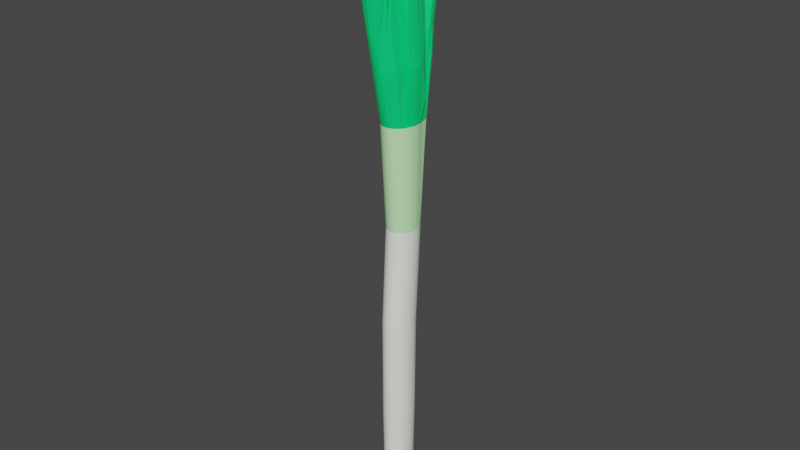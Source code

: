 # Source: negigatana.blend1.blend  (saved by Blender 3.5.10; exported with 4.5.12 LTS)
import bpy
from mathutils import Matrix  # noqa: F401  (used for matrix-valued properties, if any)

bpy.ops.wm.read_factory_settings(use_empty=True)
scene = bpy.context.scene
scene.name = 'Scene'

# ---- collections
col_collection = bpy.data.collections.new('Collection'); scene.collection.children.link(col_collection)

# ---- materials (node trees are filled in below, after node groups)
mat_x = bpy.data.materials.new('マテリアル')
mat_x.use_transparent_shadow = False
mat_tuti = bpy.data.materials.new('tuti')
mat_tuti.use_transparent_shadow = False
mat_hara = bpy.data.materials.new('hara')
mat_hara.use_transparent_shadow = False
mat_kubi = bpy.data.materials.new('kubi')
mat_kubi.use_transparent_shadow = False
mat_001 = bpy.data.materials.new('マテリアル.001')
mat_001.use_transparent_shadow = False

# ---- material node trees
mat_x.use_nodes = True; mat_x.node_tree.nodes.clear()
_N = mat_x.node_tree.nodes; _L = mat_x.node_tree.links
n0 = _N.new('ShaderNodeBsdfPrincipled'); n0.name = 'プリンシプルBSDF'; n0.location = (10, 300)
n0.distribution = 'GGX'
n0.subsurface_method = 'RANDOM_WALK_SKIN'
n0.inputs[3].default_value = 1.45
n0.inputs[27].default_value = (0.0, 0.0, 0.0, 1.0)
n0.inputs[28].default_value = 1.0
n1 = _N.new('ShaderNodeOutputMaterial'); n1.name = 'マテリアル出力'; n1.location = (300, 300)
_L.new(n0.outputs[0], n1.inputs[0])
n1.is_active_output = True
mat_tuti.use_nodes = True; mat_tuti.node_tree.nodes.clear()
_N = mat_tuti.node_tree.nodes; _L = mat_tuti.node_tree.links
n0 = _N.new('ShaderNodeBsdfPrincipled'); n0.name = 'プリンシプルBSDF'; n0.location = (10, 300)
n0.distribution = 'GGX'
n0.subsurface_method = 'RANDOM_WALK_SKIN'
n0.inputs[0].default_value = (0.02465, 0.008291, 0.002911, 1.0)
n0.inputs[3].default_value = 1.45
n0.inputs[27].default_value = (0.0, 0.0, 0.0, 1.0)
n0.inputs[28].default_value = 1.0
n1 = _N.new('ShaderNodeOutputMaterial'); n1.name = 'マテリアル出力'; n1.location = (300, 300)
_L.new(n0.outputs[0], n1.inputs[0])
n1.is_active_output = True
mat_hara.use_nodes = True; mat_hara.node_tree.nodes.clear()
_N = mat_hara.node_tree.nodes; _L = mat_hara.node_tree.links
n0 = _N.new('ShaderNodeBsdfPrincipled'); n0.name = 'プリンシプルBSDF'; n0.location = (10, 300)
n0.distribution = 'GGX'
n0.subsurface_method = 'RANDOM_WALK_SKIN'
n0.inputs[0].default_value = (0.9435, 1.0, 0.9077, 1.0)
n0.inputs[3].default_value = 1.45
n0.inputs[27].default_value = (0.0, 0.0, 0.0, 1.0)
n0.inputs[28].default_value = 1.0
n1 = _N.new('ShaderNodeOutputMaterial'); n1.name = 'マテリアル出力'; n1.location = (300, 300)
_L.new(n0.outputs[0], n1.inputs[0])
n1.is_active_output = True
mat_kubi.use_nodes = True; mat_kubi.node_tree.nodes.clear()
_N = mat_kubi.node_tree.nodes; _L = mat_kubi.node_tree.links
n0 = _N.new('ShaderNodeBsdfPrincipled'); n0.name = 'プリンシプルBSDF'; n0.location = (10, 300)
n0.distribution = 'GGX'
n0.subsurface_method = 'RANDOM_WALK_SKIN'
n0.inputs[0].default_value = (0.5607, 1.0, 0.5029, 1.0)
n0.inputs[3].default_value = 1.45
n0.inputs[27].default_value = (0.0, 0.0, 0.0, 1.0)
n0.inputs[28].default_value = 1.0
n1 = _N.new('ShaderNodeOutputMaterial'); n1.name = 'マテリアル出力'; n1.location = (300, 300)
_L.new(n0.outputs[0], n1.inputs[0])
n1.is_active_output = True
mat_001.use_nodes = True; mat_001.node_tree.nodes.clear()
_N = mat_001.node_tree.nodes; _L = mat_001.node_tree.links
n0 = _N.new('ShaderNodeBsdfPrincipled'); n0.name = 'プリンシプルBSDF'; n0.location = (10, 300)
n0.distribution = 'GGX'
n0.subsurface_method = 'RANDOM_WALK_SKIN'
n0.inputs[0].default_value = (0.0, 0.8, 0.2007, 1.0)
n0.inputs[3].default_value = 1.45
n0.inputs[27].default_value = (0.0, 0.0, 0.0, 1.0)
n0.inputs[28].default_value = 1.0
n1 = _N.new('ShaderNodeOutputMaterial'); n1.name = 'マテリアル出力'; n1.location = (300, 300)
_L.new(n0.outputs[0], n1.inputs[0])
n1.is_active_output = True

# ---- world
world_world = bpy.data.worlds.new('World'); scene.world = world_world
world_world.use_nodes = True; world_world.node_tree.nodes.clear()
_N = world_world.node_tree.nodes; _L = world_world.node_tree.links
n0 = _N.new('ShaderNodeOutputWorld'); n0.name = 'World Output'; n0.location = (300, 300)
n1 = _N.new('ShaderNodeBackground'); n1.name = 'Background'; n1.location = (10, 300)
n1.inputs[0].default_value = (0.05088, 0.05088, 0.05088, 1.0)
_L.new(n1.outputs[0], n0.inputs[0])
n0.is_active_output = True
world_world.color = (0.05088, 0.05088, 0.05088)
world_world.use_sun_shadow = False
world_world.sun_shadow_jitter_overblur = 0.0

# ---- meshes
me_x = bpy.data.meshes.new('円')
me_x.from_pydata([(-0.03769, 0.4392, -0.8086), (-0.1304, 0.428, -0.8082), (-0.2195, 0.3947, -0.8077), (-0.3016, 0.3407, -0.8073), (-0.3735, 0.268, -0.807), (-0.4326, 0.1794, -0.8067), (-0.4764, 0.0784, -0.8064), (-0.5034, -0.03122, -0.8063), (-0.5125, -0.1452, -0.8063), (-0.5033, -0.2592, -0.8063), (-0.4762, -0.3688, -0.8065), (-0.4323, -0.4698, -0.8067), (-0.3732, -0.5583, -0.807), (-0.3011, -0.631, -0.8073), (-0.219, -0.6849, -0.8077), (-0.1298, -0.7182, -0.8082), (-0.03715, -0.7294, -0.8086), (0.05553, -0.7181, -0.8091), (0.1446, -0.6848, -0.8095), (0.2267, -0.6308, -0.8099), (0.2987, -0.5581, -0.8103), (0.3577, -0.4696, -0.8106), (0.4016, -0.3685, -0.8108), (0.4286, -0.2589, -0.8109), (0.4377, -0.1449, -0.811), (0.4285, -0.03095, -0.8109), (0.4014, 0.07865, -0.8108), (0.3574, 0.1797, -0.8106), (0.2983, 0.2682, -0.8103), (0.2263, 0.3408, -0.8099), (0.1441, 0.3948, -0.8095), (0.05499, 0.428, -0.8091), (0.01202, 0.883, 14.34), (-0.1113, 0.8622, 14.34), (-0.2287, 0.8114, 14.34), (-0.3356, 0.7328, 14.35), (-0.4281, 0.6291, 14.35), (-0.5025, 0.5046, 14.36), (-0.5867, 0.2865, 14.33), (-0.6229, 0.1363, 14.33), (-0.6351, -0.01988, 14.33), (-0.6229, -0.1761, 14.33), (-0.5867, -0.3262, 14.33), (-0.528, -0.4646, 14.33), (-0.449, -0.5859, 14.33), (-0.3527, -0.6855, 14.33), (-0.2428, -0.7595, 14.33), (-0.1236, -0.805, 14.33), (0.0004083, -0.8204, 14.33), (0.1244, -0.805, 14.33), (0.2436, -0.7595, 14.33), (0.3535, -0.6855, 14.33), (0.4498, -0.5859, 14.33), (0.5288, -0.4646, 14.33), (0.5875, -0.3262, 14.33), (0.6237, -0.1761, 14.33), (0.6359, -0.01988, 14.33), (0.6237, 0.1363, 14.33), (0.5875, 0.2865, 14.33), (0.5534, 0.5513, 14.36), (0.4699, 0.6688, 14.35), (0.3699, 0.7639, 14.35), (0.2573, 0.8329, 14.34), (0.1365, 0.8731, 14.34), (-0.000527, 1.203, 16.14), (-0.1738, 1.164, 16.16), (-0.3174, 1.072, 16.21), (-0.4132, 0.9494, 16.28), (-0.4578, 0.8211, 16.36), (-0.4607, 0.524, 15.3), (-0.6687, 0.3648, 15.17), (-0.7099, 0.1741, 16.3), (-0.7238, -0.01941, 16.3), (-0.7099, -0.2129, 16.3), (-0.6687, -0.399, 16.3), (-0.6018, -0.6327, 16.3), (-0.5118, -0.8431, 16.3), (-0.4021, -1.016, 16.3), (-0.277, -1.144, 16.3), (-0.1412, -1.223, 16.3), (5.96e-08, -1.25, 16.3), (0.1412, -1.223, 16.3), (0.277, -1.135, 16.3), (0.4021, -1.044, 16.3), (0.5118, -0.9204, 16.3), (0.6018, -0.6327, 16.3), (0.6687, -0.399, 16.3), (0.7099, -0.2129, 16.3), (0.7238, -0.01941, 16.3), (0.7099, 0.1741, 16.3), (0.6687, 0.3648, 15.17), (0.4974, 0.5422, 15.31), (0.4854, 0.8599, 16.36), (0.4308, 0.9842, 16.28), (0.3257, 1.099, 16.21), (0.1753, 1.179, 16.16), (-0.009613, 1.408, 17.52), (-0.1509, 1.367, 17.52), (-0.2724, 1.264, 17.49), (-0.3585, 1.119, 17.45), (-0.4015, 0.9593, 17.39), (-0.4058, 0.8111, 17.34), (-0.5946, 0.4057, 17.45), (-0.6313, 0.1973, 17.45), (-0.6436, -0.01941, 17.45), (-0.6313, -0.2361, 17.45), (-0.5946, -0.4445, 17.45), (-0.5352, -0.8255, 17.45), (-0.4551, -1.061, 17.45), (-0.3576, -1.255, 17.45), (-0.2463, -1.398, 17.45), (-0.1256, -1.487, 17.45), (-1.043e-05, -1.517, 17.45), (0.1256, -1.487, 17.45), (0.2463, -1.317, 17.45), (0.3576, -1.214, 17.45), (0.4551, -1.076, 17.45), (0.5351, -0.8255, 17.45), (0.5946, -0.4445, 17.45), (0.6312, -0.2361, 17.45), (0.6436, -0.01941, 17.45), (0.6312, 0.1973, 17.45), (0.5946, 0.4057, 17.45), (0.4246, 0.8542, 17.34), (0.4104, 1.001, 17.4), (0.357, 1.156, 17.45), (0.2617, 1.292, 17.49), (0.1339, 1.381, 17.52), (-0.04635, 1.693, 19.86), (-0.2471, 1.644, 19.86), (-0.4074, 1.508, 19.87), (-0.466, 1.329, 19.88), (-0.434, 1.185, 19.89), (-0.3725, 1.095, 19.89), (-0.4156, 0.5182, 19.91), (-0.5212, 0.3043, 19.91), (-0.5727, -0.01941, 19.91), (-0.5212, -0.3432, 19.91), (-0.4156, -0.557, 19.91), (-0.5032, -1.031, 19.91), (-0.5843, -1.161, 19.91), (-0.6198, -1.368, 19.91), (-0.5244, -1.619, 19.91), (-0.2879, -1.803, 19.91), (1.593e-07, -1.863, 19.91), (0.2879, -1.803, 19.91), (0.5244, -1.619, 19.91), (0.6198, -1.368, 19.91), (0.5843, -1.161, 19.91), (0.5032, -1.031, 19.91), (0.4156, -0.557, 19.91), (0.5212, -0.3432, 19.91), (0.5727, -0.01941, 19.91), (0.5212, 0.3043, 19.91), (0.4156, 0.5182, 19.91), (0.3364, 1.12, 19.9), (0.3891, 1.213, 19.89), (0.4071, 1.359, 19.88), (0.3313, 1.534, 19.87), (0.1585, 1.658, 19.86), (0.4704, 0.1055, 2.973), (0.4965, 0.1105, 6.758), (0.572, 0.2292, 10.54), (0.6034, 0.1078, 10.54), (0.5274, -0.01471, 6.758), (0.5008, -0.01725, 2.973), (-0.3167, -0.6895, 2.977), (-0.3064, -0.7005, 6.762), (-0.2389, -0.5573, 10.55), (-0.3222, -0.4768, 10.55), (-0.3887, -0.6174, 6.762), (-0.3974, -0.6081, 2.978), (0.4212, 0.2187, 2.974), (0.4463, 0.226, 6.758), (0.5211, 0.3411, 10.54), (-0.2246, -0.75, 2.977), (-0.2125, -0.7621, 6.761), (-0.144, -0.617, 10.55), (-0.1254, 0.4969, 2.976), (-0.1112, 0.5098, 6.761), (-0.04262, 0.6159, 10.55), (0.06442, 0.6284, 10.54), (-0.005319, 0.5226, 6.76), (-0.02152, 0.5095, 2.976), (0.3549, 0.3179, 2.974), (0.3787, 0.3272, 6.758), (0.4527, 0.4391, 10.54), (-0.1248, -0.7872, 2.976), (-0.1106, -0.8001, 6.761), (-0.04096, -0.6538, 10.55), (-0.2252, 0.4596, 2.977), (-0.2131, 0.4717, 6.761), (-0.1455, 0.579, 10.55), (0.2742, 0.3993, 2.974), (0.2964, 0.4102, 6.759), (0.3695, 0.5196, 10.54), (-0.0209, -0.7997, 2.976), (-0.004692, -0.8129, 6.76), (0.06612, -0.6661, 10.54), (-0.3172, 0.3991, 2.977), (-0.3069, 0.41, 6.762), (-0.2403, 0.5191, 10.55), (0.1822, 0.4597, 2.975), (0.2025, 0.4719, 6.759), (0.2745, 0.5793, 10.54), (0.08293, -0.7871, 2.975), (0.1012, -0.8, 6.76), (0.1732, -0.6536, 10.54), (-0.3978, 0.3177, 2.978), (-0.3892, 0.3269, 6.762), (-0.3234, 0.4386, 10.55), (0.08233, 0.497, 2.975), (0.1006, 0.5098, 6.76), (0.1715, 0.6161, 10.54), (0.1828, -0.7498, 2.975), (0.2031, -0.762, 6.759), (0.2761, -0.6167, 10.54), (-0.4639, 0.2185, 2.978), (-0.4566, 0.2257, 6.763), (-0.3915, 0.3404, 10.55), (0.2748, -0.6893, 2.974), (0.2969, -0.7003, 6.759), (0.3709, -0.5568, 10.54), (-0.5131, 0.1053, 2.978), (-0.5067, 0.1103, 6.763), (-0.4421, 0.2285, 10.55), (0.3554, -0.6079, 2.974), (0.3791, -0.6172, 6.758), (0.4539, -0.4763, 10.54), (-0.5433, -0.01755, 2.978), (-0.5376, -0.01502, 6.763), (-0.4731, 0.107, 10.55), (0.4215, -0.5087, 2.974), (0.4466, -0.516, 6.758), (0.522, -0.3781, 10.54), (-0.5535, -0.1453, 2.978), (-0.548, -0.1453, 6.763), (-0.4835, -0.01925, 10.55), (0.4707, -0.3955, 2.973), (0.4967, -0.4005, 6.758), (0.5726, -0.2662, 10.54), (-0.5432, -0.273, 2.978), (-0.5375, -0.2756, 6.763), (-0.4728, -0.1455, 10.55), (0.5009, -0.2727, 2.973), (0.5276, -0.2753, 6.758), (0.6037, -0.1447, 10.54), (-0.5128, -0.3958, 2.978), (-0.5065, -0.4008, 6.763), (-0.4414, -0.2669, 10.55), (0.5111, -0.145, 2.973), (0.5379, -0.145, 6.758), (0.6141, -0.01845, 10.54), (-0.4636, -0.5089, 2.978), (-0.4563, -0.5163, 6.763), (-0.3906, -0.3788, 10.55), (-0.4023, 0.4488, 21.99), (-0.5045, 0.2626, 21.99), (-0.5543, -0.01941, 21.99), (-0.5045, -0.3014, 21.99), (-0.4023, -0.4877, 21.99), (0.4023, -0.4877, 21.99), (0.5045, -0.3014, 21.99), (0.5543, -0.01941, 21.99), (0.5045, 0.2626, 21.99), (0.4023, 0.4488, 21.99), (-0.4832, -1.068, 20.89), (-0.5704, -1.195, 20.89), (-0.6157, -1.4, 20.89), (-0.5324, -1.655, 20.89), (-0.3049, -1.847, 20.89), (-0.02019, -1.916, 20.9), (0.2702, -1.866, 20.91), (0.5152, -1.691, 20.91), (0.6225, -1.442, 20.92), (0.5968, -1.235, 20.92), (0.5221, -1.102, 20.92), (-0.0376, 0.2451, -0.8716), (-0.09949, 0.2376, -0.8713), (-0.159, 0.2153, -0.871), (-0.2138, 0.1793, -0.8707), (-0.2619, 0.1307, -0.8705), (-0.3013, 0.0716, -0.8703), (-0.3306, 0.004142, -0.8701), (-0.3486, -0.06905, -0.8701), (-0.3546, -0.1452, -0.87), (-0.3485, -0.2213, -0.8701), (-0.3304, -0.2945, -0.8701), (-0.3011, -0.3619, -0.8703), (-0.2616, -0.421, -0.8705), (-0.2135, -0.4695, -0.8707), (-0.1586, -0.5056, -0.871), (-0.09913, -0.5277, -0.8713), (-0.03724, -0.5352, -0.8716), (0.02465, -0.5277, -0.8719), (0.08414, -0.5055, -0.8722), (0.139, -0.4694, -0.8725), (0.187, -0.4209, -0.8727), (0.2264, -0.3617, -0.8729), (0.2557, -0.2943, -0.873), (0.2737, -0.2211, -0.8731), (0.2798, -0.145, -0.8732), (0.2737, -0.06887, -0.8731), (0.2556, 0.00431, -0.873), (0.2262, 0.07175, -0.8729), (0.1868, 0.1309, -0.8727), (0.1387, 0.1794, -0.8725), (0.0838, 0.2154, -0.8722), (0.02429, 0.2376, -0.8719), (-8.242e-08, 0.6056, 19.91), (-1.049e-05, 0.4993, 17.45), (-1.02e-06, 0.5274, 21.99), (-3.958e-08, -0.6444, 19.91), (0.0, -0.8754, 19.91), (0.0, -0.4614, 16.3), (-1.054e-05, -0.5152, 17.45), (0.0004082, -0.3262, 14.33), (0.0004082, -0.4646, 14.33), (-5.96e-08, -0.5848, 16.3), (-1.054e-05, -0.6648, 17.45), (-9.749e-07, -0.5662, 21.99), (0.01941, -0.9799, 20.91), (0.009384, 0.6896, 17.34), (-0.01803, 1.016, 19.9), (0.1415, 1.063, 19.9), (0.1962, 0.7637, 17.34), (-0.1982, 0.7504, 17.34), (-0.1953, 1.056, 19.9), (0.2078, 0.5619, 19.91), (0.2011, 0.4881, 21.99), (0.2973, 0.4525, 17.45), (-0.2973, 0.4525, 17.45), (-0.2078, 0.5619, 19.91), (-0.2011, 0.4881, 21.99), (-0.2973, -0.4799, 17.45), (-0.2932, -0.3262, 14.33), (-0.3009, -0.6087, 16.3), (-0.2078, -0.6007, 19.91), (-0.2516, -0.9534, 19.91), (-0.3344, -0.4302, 16.3), (-0.2638, -0.4646, 14.33), (-0.2676, -0.7452, 17.45), (-0.2011, -0.527, 21.99), (-0.2319, -1.024, 20.9), (0.2078, -0.6007, 19.91), (0.2516, -0.9534, 19.91), (0.3344, -0.4302, 16.3), (0.2646, -0.4646, 14.33), (0.2676, -0.7452, 17.45), (0.2011, -0.527, 21.99), (0.2707, -1.041, 20.91), (0.2973, -0.4799, 17.45), (0.294, -0.3262, 14.33), (0.3009, -0.6087, 16.3), (0.4338, -0.02994, -0.5325), (-0.3749, -0.562, -0.5285), (-0.0365, 0.4444, -0.5302), (0.4065, 0.08063, -0.5323), (-0.3023, -0.6353, -0.5289), (0.3621, 0.1825, -0.5321), (-0.2194, -0.6897, -0.5293), (-0.13, 0.433, -0.5297), (0.3025, 0.2718, -0.5318), (-0.1295, -0.7232, -0.5297), (-0.2199, 0.3995, -0.5292), (0.2298, 0.3451, -0.5315), (-0.03595, -0.7345, -0.5302), (-0.3027, 0.345, -0.5288), (0.1469, 0.3996, -0.5311), (0.05755, -0.7232, -0.5306), (-0.3753, 0.2716, -0.5285), (0.05701, 0.4331, -0.5306), (0.1474, -0.6896, -0.5311), (-0.4349, 0.1823, -0.5282), (0.2303, -0.6351, -0.5315), (-0.4791, 0.08038, -0.528), (0.3029, -0.5618, -0.5318), (-0.5064, -0.03021, -0.5278), (0.3624, -0.4725, -0.5321), (-0.5155, -0.1452, -0.5278), (0.4067, -0.3705, -0.5324), (-0.5063, -0.2602, -0.5278), (0.4339, -0.2599, -0.5325), (-0.4789, -0.3708, -0.528), (0.4431, -0.1449, -0.5325), (-0.4346, -0.4727, -0.5282)], [], [(4, 3, 280, 281), (38, 39, 71, 70), (163, 162, 58, 57), (169, 168, 45, 44), (162, 174, 59, 58), (168, 177, 46, 45), (181, 180, 33, 32), (174, 186, 60, 59), (177, 189, 47, 46), (180, 192, 34, 33), (186, 195, 61, 60), (189, 198, 48, 47), (192, 201, 35, 34), (195, 204, 62, 61), (198, 207, 49, 48), (201, 210, 36, 35), (204, 213, 63, 62), (207, 216, 50, 49), (210, 219, 37, 36), (213, 181, 32, 63), (216, 222, 51, 50), (219, 225, 38, 37), (222, 228, 52, 51), (225, 231, 39, 38), (228, 234, 53, 52), (231, 237, 40, 39), (234, 240, 54, 53), (237, 243, 41, 40), (240, 246, 55, 54), (243, 249, 42, 41), (246, 252, 56, 55), (249, 255, 43, 42), (252, 163, 57, 56), (255, 169, 44, 43), (73, 74, 106, 105), (52, 53, 85, 84), (39, 40, 72, 71), (150, 151, 262, 261), (40, 41, 73, 72), (54, 55, 87, 86), (41, 42, 74, 73), (55, 56, 88, 87), (155, 156, 157, 158, 159, 128, 129, 130, 131, 132, 133, 327, 323, 324), (56, 57, 89, 88), (43, 44, 76, 75), (57, 58, 90, 89), (44, 45, 77, 76), (69, 37, 59, 91), (45, 46, 78, 77), (32, 33, 65, 64), (59, 60, 92, 91), (46, 47, 79, 78), (33, 34, 66, 65), (60, 61, 93, 92), (47, 48, 80, 79), (34, 35, 67, 66), (61, 62, 94, 93), (48, 49, 81, 80), (35, 36, 68, 67), (62, 63, 95, 94), (49, 50, 82, 81), (36, 37, 69, 68), (63, 32, 64, 95), (50, 51, 83, 82), (101, 69, 91, 123, 325, 322, 326), (51, 52, 84, 83), (108, 109, 141, 140), (87, 88, 120, 119), (143, 144, 271, 270), (88, 89, 121, 120), (75, 76, 108, 107), (89, 90, 122, 121), (76, 77, 109, 108), (38, 58, 59, 37), (77, 78, 110, 109), (64, 65, 97, 96), (91, 92, 124, 123), (78, 79, 111, 110), (65, 66, 98, 97), (92, 93, 125, 124), (79, 80, 112, 111), (66, 67, 99, 98), (93, 94, 126, 125), (80, 81, 113, 112), (67, 68, 100, 99), (94, 95, 127, 126), (81, 82, 114, 113), (68, 69, 101, 100), (95, 64, 96, 127), (82, 83, 115, 114), (70, 90, 58, 38), (83, 84, 116, 115), (70, 71, 103, 102), (84, 85, 117, 116), (71, 72, 104, 103), (326, 327, 133, 101), (72, 73, 105, 104), (86, 87, 119, 118), (344, 351, 118, 150), (109, 110, 142, 141), (96, 97, 129, 128), (123, 124, 156, 155), (110, 111, 143, 142), (97, 98, 130, 129), (124, 125, 157, 156), (111, 112, 144, 143), (98, 99, 131, 130), (125, 126, 158, 157), (112, 113, 145, 144), (99, 100, 132, 131), (126, 127, 159, 158), (113, 114, 146, 145), (100, 101, 133, 132), (127, 96, 128, 159), (114, 115, 147, 146), (351, 346, 86, 118), (115, 116, 148, 147), (102, 103, 135, 134), (116, 117, 149, 148), (103, 104, 136, 135), (122, 90, 70, 102, 331, 310, 330), (104, 105, 137, 136), (118, 119, 151, 150), (105, 106, 138, 137), (119, 120, 152, 151), (328, 154, 122, 330), (120, 121, 153, 152), (107, 108, 140, 139), (121, 122, 154, 153), (339, 74, 42, 335), (347, 53, 54, 352), (336, 340, 43, 75), (348, 117, 85, 353), (338, 341, 107, 139), (385, 355, 171, 253), (253, 171, 170, 254), (254, 170, 169, 255), (384, 354, 165, 250), (250, 165, 164, 251), (251, 164, 163, 252), (383, 385, 253, 247), (247, 253, 254, 248), (248, 254, 255, 249), (382, 384, 250, 244), (244, 250, 251, 245), (245, 251, 252, 246), (381, 383, 247, 241), (241, 247, 248, 242), (242, 248, 249, 243), (380, 382, 244, 238), (238, 244, 245, 239), (239, 245, 246, 240), (379, 381, 241, 235), (235, 241, 242, 236), (236, 242, 243, 237), (378, 380, 238, 232), (232, 238, 239, 233), (233, 239, 240, 234), (377, 379, 235, 229), (229, 235, 236, 230), (230, 236, 237, 231), (376, 378, 232, 226), (226, 232, 233, 227), (227, 233, 234, 228), (375, 377, 229, 223), (223, 229, 230, 224), (224, 230, 231, 225), (374, 376, 226, 220), (220, 226, 227, 221), (221, 227, 228, 222), (373, 375, 223, 217), (217, 223, 224, 218), (218, 224, 225, 219), (372, 374, 220, 214), (214, 220, 221, 215), (215, 221, 222, 216), (371, 356, 183, 211), (211, 183, 182, 212), (212, 182, 181, 213), (370, 373, 217, 208), (208, 217, 218, 209), (209, 218, 219, 210), (369, 372, 214, 205), (205, 214, 215, 206), (206, 215, 216, 207), (368, 371, 211, 202), (202, 211, 212, 203), (203, 212, 213, 204), (367, 370, 208, 199), (199, 208, 209, 200), (200, 209, 210, 201), (366, 369, 205, 196), (196, 205, 206, 197), (197, 206, 207, 198), (365, 368, 202, 193), (193, 202, 203, 194), (194, 203, 204, 195), (364, 367, 199, 190), (190, 199, 200, 191), (191, 200, 201, 192), (363, 366, 196, 187), (187, 196, 197, 188), (188, 197, 198, 189), (362, 365, 193, 184), (184, 193, 194, 185), (185, 194, 195, 186), (361, 364, 190, 178), (178, 190, 191, 179), (179, 191, 192, 180), (360, 363, 187, 175), (175, 187, 188, 176), (176, 188, 189, 177), (359, 362, 184, 172), (172, 184, 185, 173), (173, 185, 186, 174), (356, 361, 178, 183), (183, 178, 179, 182), (182, 179, 180, 181), (358, 360, 175, 166), (166, 175, 176, 167), (167, 176, 177, 168), (357, 359, 172, 160), (160, 172, 173, 161), (161, 173, 174, 162), (355, 358, 166, 171), (171, 166, 167, 170), (170, 167, 168, 169), (354, 357, 160, 165), (165, 160, 161, 164), (164, 161, 162, 163), (265, 329, 311, 333, 256, 257, 258, 259, 260, 342, 320, 349, 261, 262, 263, 264), (332, 134, 256, 333), (137, 138, 260, 259), (134, 135, 257, 256), (151, 152, 263, 262), (152, 153, 264, 263), (135, 136, 258, 257), (344, 150, 261, 349), (153, 154, 265, 264), (136, 137, 259, 258), (266, 267, 268, 269, 270, 271, 272, 273, 274, 275, 276, 350, 321, 343), (140, 141, 268, 267), (147, 148, 275, 274), (144, 145, 272, 271), (141, 142, 269, 268), (148, 149, 276, 275), (145, 146, 273, 272), (142, 143, 270, 269), (139, 140, 267, 266), (146, 147, 274, 273), (338, 139, 266, 343), (70, 38, 37, 69), (91, 59, 58, 90), (90, 91, 69, 70), (278, 277, 308, 307, 306, 305, 304, 303, 302, 301, 300, 299, 298, 297, 296, 295, 294, 293, 292, 291, 290, 289, 288, 287, 286, 285, 284, 283, 282, 281, 280, 279), (31, 30, 307, 308), (18, 17, 294, 295), (5, 4, 281, 282), (0, 31, 308, 277), (19, 18, 295, 296), (6, 5, 282, 283), (20, 19, 296, 297), (7, 6, 283, 284), (21, 20, 297, 298), (8, 7, 284, 285), (22, 21, 298, 299), (9, 8, 285, 286), (23, 22, 299, 300), (10, 9, 286, 287), (24, 23, 300, 301), (11, 10, 287, 288), (25, 24, 301, 302), (12, 11, 288, 289), (26, 25, 302, 303), (13, 12, 289, 290), (27, 26, 303, 304), (14, 13, 290, 291), (1, 0, 277, 278), (28, 27, 304, 305), (15, 14, 291, 292), (2, 1, 278, 279), (29, 28, 305, 306), (16, 15, 292, 293), (3, 2, 279, 280), (30, 29, 306, 307), (17, 16, 293, 294), (328, 309, 311, 329), (332, 309, 310, 331), (345, 313, 321, 350), (337, 312, 320, 342), (345, 348, 319, 313), (341, 319, 318, 336), (353, 347, 317, 318), (340, 317, 316, 335), (346, 314, 316, 352), (334, 339, 314, 315), (337, 334, 315, 312), (325, 324, 323, 322), (123, 155, 324, 325), (322, 323, 327, 326), (154, 328, 329, 265), (309, 328, 330, 310), (134, 332, 331, 102), (309, 332, 333, 311), (138, 106, 334, 337), (106, 74, 339, 334), (43, 340, 335, 42), (107, 341, 336, 75), (138, 337, 342, 260), (313, 338, 343, 321), (313, 319, 341, 338), (318, 317, 340, 336), (314, 339, 335, 316), (86, 346, 352, 54), (85, 53, 347, 353), (149, 117, 348, 345), (149, 345, 350, 276), (312, 344, 349, 320), (319, 348, 353, 318), (317, 347, 352, 316), (315, 314, 346, 351), (312, 315, 351, 344), (25, 26, 357, 354), (12, 13, 358, 355), (26, 27, 359, 357), (13, 14, 360, 358), (0, 1, 361, 356), (27, 28, 362, 359), (14, 15, 363, 360), (1, 2, 364, 361), (28, 29, 365, 362), (15, 16, 366, 363), (2, 3, 367, 364), (29, 30, 368, 365), (16, 17, 369, 366), (3, 4, 370, 367), (30, 31, 371, 368), (17, 18, 372, 369), (4, 5, 373, 370), (31, 0, 356, 371), (18, 19, 374, 372), (5, 6, 375, 373), (19, 20, 376, 374), (6, 7, 377, 375), (20, 21, 378, 376), (7, 8, 379, 377), (21, 22, 380, 378), (8, 9, 381, 379), (22, 23, 382, 380), (9, 10, 383, 381), (23, 24, 384, 382), (10, 11, 385, 383), (24, 25, 354, 384), (11, 12, 355, 385)])
me_x.polygons.foreach_set('material_index', [1, 4, 3, 3, 3, 3, 3, 3, 3, 3, 3, 3, 3, 3, 3, 3, 3, 3, 3, 3, 3, 3, 3, 3, 3, 3, 3, 3, 3, 3, 3, 3, 3, 3, 4, 4, 4, 4, 4, 4, 4, 4, 4, 4, 4, 4, 4, 4, 4, 4, 4, 4, 4, 4, 4, 4, 4, 4, 4, 4, 4, 4, 4, 4, 4, 4, 4, 4, 4, 4, 4, 4, 4, 4, 4, 4, 4, 4, 4, 4, 4, 4, 4, 4, 4, 4, 4, 4, 4, 4, 4, 4, 4, 4, 4, 4, 4, 4, 4, 4, 4, 4, 4, 4, 4, 4, 4, 4, 4, 4, 4, 4, 4, 4, 4, 4, 4, 4, 4, 4, 4, 4, 4, 4, 4, 4, 4, 4, 4, 4, 4, 4, 4, 4, 2, 2, 2, 2, 2, 2, 2, 2, 2, 2, 2, 2, 2, 2, 2, 2, 2, 2, 2, 2, 2, 2, 2, 2, 2, 2, 2, 2, 2, 2, 2, 2, 2, 2, 2, 2, 2, 2, 2, 2, 2, 2, 2, 2, 2, 2, 2, 2, 2, 2, 2, 2, 2, 2, 2, 2, 2, 2, 2, 2, 2, 2, 2, 2, 2, 2, 2, 2, 2, 2, 2, 2, 2, 2, 2, 2, 2, 2, 2, 2, 2, 2, 2, 2, 2, 2, 2, 2, 2, 2, 2, 2, 2, 2, 2, 2, 4, 4, 4, 4, 4, 4, 4, 4, 4, 4, 4, 4, 4, 4, 4, 4, 4, 4, 4, 4, 4, 4, 4, 4, 1, 1, 1, 1, 1, 1, 1, 1, 1, 1, 1, 1, 1, 1, 1, 1, 1, 1, 1, 1, 1, 1, 1, 1, 1, 1, 1, 1, 1, 1, 1, 1, 4, 4, 4, 4, 4, 4, 4, 4, 4, 4, 4, 4, 4, 4, 4, 4, 4, 4, 4, 4, 4, 4, 4, 4, 4, 4, 4, 4, 4, 4, 4, 4, 4, 4, 4, 4, 1, 1, 1, 1, 1, 1, 1, 1, 1, 1, 1, 1, 1, 1, 1, 1, 1, 1, 1, 1, 1, 1, 1, 1, 1, 1, 1, 1, 1, 1, 1, 1])
_uv = me_x.uv_layers.new(name='UVマップ')
_uv.uv.foreach_set('vector', [0.0, 0.0, 0.0, 0.0, 0.0, 0.0, 0.0, 0.0, 0.0, 0.0, 0.0, 0.0, 0.0, 0.0, 0.0, 0.0, 0.0, 0.0, 0.0, 0.0, 0.0, 0.0, 0.0, 0.0, 0.0, 0.0, 0.0, 0.0, 0.0, 0.0, 0.0, 0.0, 0.0, 0.0, 0.0, 0.0, 0.0, 0.0, 0.0, 0.0, 0.0, 0.0, 0.0, 0.0, 0.0, 0.0, 0.0, 0.0, 0.0, 0.0, 0.0, 0.0, 0.0, 0.0, 0.0, 0.0, 0.0, 0.0, 0.0, 0.0, 0.0, 0.0, 0.0, 0.0, 0.0, 0.0, 0.0, 0.0, 0.0, 0.0, 0.0, 0.0, 0.0, 0.0, 0.0, 0.0, 0.0, 0.0, 0.0, 0.0, 0.0, 0.0, 0.0, 0.0, 0.0, 0.0, 0.0, 0.0, 0.0, 0.0, 0.0, 0.0, 0.0, 0.0, 0.0, 0.0, 0.0, 0.0, 0.0, 0.0, 0.0, 0.0, 0.0, 0.0, 0.0, 0.0, 0.0, 0.0, 0.0, 0.0, 0.0, 0.0, 0.0, 0.0, 0.0, 0.0, 0.0, 0.0, 0.0, 0.0, 0.0, 0.0, 0.0, 0.0, 0.0, 0.0, 0.0, 0.0, 0.0, 0.0, 0.0, 0.0, 0.0, 0.0, 0.0, 0.0, 0.0, 0.0, 0.0, 0.0, 0.0, 0.0, 0.0, 0.0, 0.0, 0.0, 0.0, 0.0, 0.0, 0.0, 0.0, 0.0, 0.0, 0.0, 0.0, 0.0, 0.0, 0.0, 0.0, 0.0, 0.0, 0.0, 0.0, 0.0, 0.0, 0.0, 0.0, 0.0, 0.0, 0.0, 0.0, 0.0, 0.0, 0.0, 0.0, 0.0, 0.0, 0.0, 0.0, 0.0, 0.0, 0.0, 0.0, 0.0, 0.0, 0.0, 0.0, 0.0, 0.0, 0.0, 0.0, 0.0, 0.0, 0.0, 0.0, 0.0, 0.0, 0.0, 0.0, 0.0, 0.0, 0.0, 0.0, 0.0, 0.0, 0.0, 0.0, 0.0, 0.0, 0.0, 0.0, 0.0, 0.0, 0.0, 0.0, 0.0, 0.0, 0.0, 0.0, 0.0, 0.0, 0.0, 0.0, 0.0, 0.0, 0.0, 0.0, 0.0, 0.0, 0.0, 0.0, 0.0, 0.0, 0.0, 0.0, 0.0, 0.0, 0.0, 0.0, 0.0, 0.0, 0.0, 0.0, 0.0, 0.0, 0.0, 0.0, 0.0, 0.0, 0.0, 0.0, 0.0, 0.0, 0.0, 0.0, 0.0, 0.0, 0.0, 0.0, 0.0, 0.0, 0.0, 0.0, 0.0, 0.0, 0.0, 0.0, 0.0, 0.0, 0.0, 0.0, 0.0, 0.0, 0.0, 0.0, 0.0, 0.0, 0.0, 0.0, 0.0, 0.0, 0.0, 0.0, 0.0, 0.0, 0.0, 0.0, 0.0, 0.0, 0.0, 0.0, 0.0, 0.0, 0.0, 0.0, 0.0, 0.0, 0.0, 0.0, 0.0, 0.0, 0.0, 0.0, 0.0, 0.0, 0.0, 0.0, 0.0, 0.0, 0.0, 0.0, 0.0, 0.0, 0.0, 0.0, 0.0, 0.0, 0.0, 0.0, 0.0, 0.0, 0.0, 0.0, 0.0, 0.0, 0.0, 0.0, 0.0, 0.0, 0.0, 0.0, 0.0, 0.0, 0.0, 0.0, 0.0, 0.0, 0.0, 0.0, 0.0, 0.0, 0.0, 0.0, 0.0, 0.0, 0.0, 0.0, 0.0, 0.0, 0.0, 0.0, 0.0, 0.0, 0.0, 0.0, 0.0, 0.0, 0.0, 0.0, 0.0, 0.0, 0.0, 0.0, 0.0, 0.0, 0.0, 0.0, 0.0, 0.0, 0.0, 0.0, 0.0, 0.0, 0.0, 0.0, 0.0, 0.0, 0.0, 0.0, 0.0, 0.0, 0.0, 0.0, 0.0, 0.0, 0.0, 0.0, 0.0, 0.0, 0.0, 0.0, 0.0, 0.0, 0.0, 0.0, 0.0, 0.0, 0.0, 0.0, 0.0, 0.0, 0.0, 0.0, 0.0, 0.0, 0.0, 0.0, 0.0, 0.0, 0.0, 0.0, 0.0, 0.0, 0.0, 0.0, 0.0, 0.0, 0.0, 0.0, 0.0, 0.0, 0.0, 0.0, 0.0, 0.0, 0.0, 0.0, 0.0, 0.0, 0.0, 0.0, 0.0, 0.0, 0.0, 0.0, 0.0, 0.0, 0.0, 0.0, 0.0, 0.0, 0.0, 0.0, 0.0, 0.0, 0.0, 0.0, 0.0, 0.0, 0.0, 0.0, 0.0, 0.0, 0.0, 0.0, 0.0, 0.0, 0.0, 0.0, 0.0, 0.0, 0.0, 0.0, 0.0, 0.0, 0.0, 0.0, 0.0, 0.0, 0.0, 0.0, 0.0, 0.0, 0.0, 0.0, 0.0, 0.0, 0.0, 0.0, 0.0, 0.0, 0.0, 0.0, 0.0, 0.0, 0.0, 0.0, 0.0, 0.0, 0.0, 0.0, 0.0, 0.0, 0.0, 0.0, 0.0, 0.0, 0.0, 0.0, 0.0, 0.0, 0.0, 0.0, 0.0, 0.0, 0.0, 0.0, 0.0, 0.0, 0.0, 0.0, 0.0, 0.0, 0.0, 0.0, 0.0, 0.0, 0.0, 0.0, 0.0, 0.0, 0.0, 0.0, 0.0, 0.0, 0.0, 0.0, 0.0, 0.0, 0.0, 0.0, 0.0, 0.0, 0.0, 0.0, 0.0, 0.0, 0.0, 0.0, 0.0, 0.0, 0.0, 0.0, 0.0, 0.0, 0.0, 0.0, 0.0, 0.0, 0.0, 0.0, 0.0, 0.0, 0.0, 0.0, 0.0, 0.0, 0.0, 0.0, 0.0, 0.0, 0.0, 0.0, 0.0, 0.0, 0.0, 0.0, 0.0, 0.0, 0.0, 0.0, 0.0, 0.0, 0.0, 0.0, 0.0, 0.0, 0.0, 0.0, 0.0, 0.0, 0.0, 0.0, 0.0, 0.0, 0.0, 0.0, 0.0, 0.0, 0.0, 0.0, 0.0, 0.0, 0.0, 0.0, 0.0, 0.0, 0.0, 0.0, 0.0, 0.0, 0.0, 0.0, 0.0, 0.0, 0.0, 0.0, 0.0, 0.0, 0.0, 0.0, 0.0, 0.0, 0.0, 0.0, 0.0, 0.0, 0.0, 0.0, 0.0, 0.0, 0.0, 0.0, 0.0, 0.0, 0.0, 0.0, 0.0, 0.0, 0.0, 0.0, 0.0, 0.0, 0.0, 0.0, 0.0, 0.0, 0.0, 0.0, 0.0, 0.0, 0.0, 0.0, 0.0, 0.0, 0.0, 0.0, 0.0, 0.0, 0.0, 0.0, 0.0, 0.0, 0.0, 0.0, 0.0, 0.0, 0.0, 0.0, 0.0, 0.0, 0.0, 0.0, 0.0, 0.0, 0.0, 0.0, 0.0, 0.0, 0.0, 0.0, 0.0, 0.0, 0.0, 0.0, 0.0, 0.0, 0.0, 0.0, 0.0, 0.0, 0.0, 0.0, 0.0, 0.0, 0.0, 0.0, 0.0, 0.0, 0.0, 0.0, 0.0, 0.0, 0.0, 0.0, 0.0, 0.0, 0.0, 0.0, 0.0, 0.0, 0.0, 0.0, 0.0, 0.0, 0.0, 0.0, 0.0, 0.0, 0.0, 0.0, 0.0, 0.0, 0.0, 0.0, 0.0, 0.0, 0.0, 0.0, 0.0, 0.0, 0.0, 0.0, 0.0, 0.0, 0.0, 0.0, 0.0, 0.0, 0.0, 0.0, 0.0, 0.0, 0.0, 0.0, 0.0, 0.0, 0.0, 0.0, 0.0, 0.0, 0.0, 0.0, 0.0, 0.0, 0.0, 0.0, 0.0, 0.0, 0.0, 0.0, 0.0, 0.0, 0.0, 0.0, 0.0, 0.0, 0.0, 0.0, 0.0, 0.0, 0.0, 0.0, 0.0, 0.0, 0.0, 0.0, 0.0, 0.0, 0.0, 0.0, 0.0, 0.0, 0.0, 0.0, 0.0, 0.0, 0.0, 0.0, 0.0, 0.0, 0.0, 0.0, 0.0, 0.0, 0.0, 0.0, 0.0, 0.0, 0.0, 0.0, 0.0, 0.0, 0.0, 0.0, 0.0, 0.0, 0.0, 0.0, 0.0, 0.0, 0.0, 0.0, 0.0, 0.0, 0.0, 0.0, 0.0, 0.0, 0.0, 0.0, 0.0, 0.0, 0.0, 0.0, 0.0, 0.0, 0.0, 0.0, 0.0, 0.0, 0.0, 0.0, 0.0, 0.0, 0.0, 0.0, 0.0, 0.0, 0.0, 0.0, 0.0, 0.0, 0.0, 0.0, 0.0, 0.0, 0.0, 0.0, 0.0, 0.0, 0.0, 0.0, 0.0, 0.0, 0.0, 0.0, 0.0, 0.0, 0.0, 0.0, 0.0, 0.0, 0.0, 0.0, 0.0, 0.0, 0.0, 0.0, 0.0, 0.0, 0.0, 0.0, 0.0, 0.0, 0.0, 0.0, 0.0, 0.0, 0.0, 0.0, 0.0, 0.0, 0.0, 0.0, 0.0, 0.0, 0.0, 0.0, 0.0, 0.0, 0.0, 0.0, 0.0, 0.0, 0.0, 0.0, 0.0, 0.0, 0.0, 0.0, 0.0, 0.0, 0.0, 0.0, 0.0, 0.0, 0.0, 0.0, 0.0, 0.0, 0.0, 0.0, 0.0, 0.0, 0.0, 0.0, 0.0, 0.0, 0.0, 0.0, 0.0, 0.0, 0.0, 0.0, 0.0, 0.0, 0.0, 0.0, 0.0, 0.0, 0.0, 0.0, 0.0, 0.0, 0.0, 0.0, 0.0, 0.0, 0.0, 0.0, 0.0, 0.0, 0.0, 0.0, 0.0, 0.0, 0.0, 0.0, 0.0, 0.0, 0.0, 0.0, 0.0, 0.0, 0.0, 0.0, 0.0, 0.0, 0.0, 0.0, 0.0, 0.0, 0.0, 0.0, 0.0, 0.0, 0.0, 0.0, 0.0, 0.0, 0.0, 0.0, 0.0, 0.0, 0.0, 0.0, 0.0, 0.0, 0.0, 0.0, 0.0, 0.0, 0.0, 0.0, 0.0, 0.0, 0.0, 0.0, 0.0, 0.0, 0.0, 0.0, 0.0, 0.0, 0.0, 0.0, 0.0, 0.0, 0.0, 0.0, 0.0, 0.0, 0.0, 0.0, 0.0, 0.0, 0.0, 0.0, 0.0, 0.0, 0.0, 0.0, 0.0, 0.0, 0.0, 0.0, 0.0, 0.0, 0.0, 0.0, 0.0, 0.0, 0.0, 0.0, 0.0, 0.0, 0.0, 0.0, 0.0, 0.0, 0.0, 0.0, 0.0, 0.0, 0.0, 0.0, 0.0, 0.0, 0.0, 0.0, 0.0, 0.0, 0.0, 0.0, 0.0, 0.0, 0.0, 0.0, 0.0, 0.0, 0.0, 0.0, 0.0, 0.0, 0.0, 0.0, 0.0, 0.0, 0.0, 0.0, 0.0, 0.0, 0.0, 0.0, 0.0, 0.0, 0.0, 0.0, 0.0, 0.0, 0.0, 0.0, 0.0, 0.0, 0.0, 0.0, 0.0, 0.0, 0.0, 0.0, 0.0, 0.0, 0.0, 0.0, 0.0, 0.0, 0.0, 0.0, 0.0, 0.0, 0.0, 0.0, 0.0, 0.0, 0.0, 0.0, 0.0, 0.0, 0.0, 0.0, 0.0, 0.0, 0.0, 0.0, 0.0, 0.0, 0.0, 0.0, 0.0, 0.0, 0.0, 0.0, 0.0, 0.0, 0.0, 0.0, 0.0, 0.0, 0.0, 0.0, 0.0, 0.0, 0.0, 0.0, 0.0, 0.0, 0.0, 0.0, 0.0, 0.0, 0.0, 0.0, 0.0, 0.0, 0.0, 0.0, 0.0, 0.0, 0.0, 0.0, 0.0, 0.0, 0.0, 0.0, 0.0, 0.0, 0.0, 0.0, 0.0, 0.0, 0.0, 0.0, 0.0, 0.0, 0.0, 0.0, 0.0, 0.0, 0.0, 0.0, 0.0, 0.0, 0.0, 0.0, 0.0, 0.0, 0.0, 0.0, 0.0, 0.0, 0.0, 0.0, 0.0, 0.0, 0.0, 0.0, 0.0, 0.0, 0.0, 0.0, 0.0, 0.0, 0.0, 0.0, 0.0, 0.0, 0.0, 0.0, 0.0, 0.0, 0.0, 0.0, 0.0, 0.0, 0.0, 0.0, 0.0, 0.0, 0.0, 0.0, 0.0, 0.0, 0.0, 0.0, 0.0, 0.0, 0.0, 0.0, 0.0, 0.0, 0.0, 0.0, 0.0, 0.0, 0.0, 0.0, 0.0, 0.0, 0.0, 0.0, 0.0, 0.0, 0.0, 0.0, 0.0, 0.0, 0.0, 0.0, 0.0, 0.0, 0.0, 0.0, 0.0, 0.0, 0.0, 0.0, 0.0, 0.0, 0.0, 0.0, 0.0, 0.0, 0.0, 0.0, 0.0, 0.0, 0.0, 0.0, 0.0, 0.0, 0.0, 0.0, 0.0, 0.0, 0.0, 0.0, 0.0, 0.0, 0.0, 0.0, 0.0, 0.0, 0.0, 0.0, 0.0, 0.0, 0.0, 0.0, 0.0, 0.0, 0.0, 0.0, 0.0, 0.0, 0.0, 0.0, 0.0, 0.0, 0.0, 0.0, 0.0, 0.0, 0.0, 0.0, 0.0, 0.0, 0.0, 0.0, 0.0, 0.0, 0.0, 0.0, 0.0, 0.0, 0.0, 0.0, 0.0, 0.0, 0.0, 0.0, 0.0, 0.0, 0.0, 0.0, 0.0, 0.0, 0.0, 0.0, 0.0, 0.0, 0.0, 0.0, 0.0, 0.0, 0.0, 0.0, 0.0, 0.0, 0.0, 0.0, 0.0, 0.0, 0.0, 0.0, 0.0, 0.0, 0.0, 0.0, 0.0, 0.0, 0.0, 0.0, 0.0, 0.0, 0.0, 0.0, 0.0, 0.0, 0.0, 0.0, 0.0, 0.0, 0.0, 0.0, 0.0, 0.0, 0.0, 0.0, 0.0, 0.0, 0.0, 0.0, 0.0, 0.0, 0.0, 0.0, 0.0, 0.0, 0.0, 0.0, 0.0, 0.0, 0.0, 0.0, 0.0, 0.0, 0.0, 0.0, 0.0, 0.0, 0.0, 0.0, 0.0, 0.0, 0.0, 0.0, 0.0, 0.0, 0.0, 0.0, 0.0, 0.0, 0.0, 0.0, 0.0, 0.0, 0.0, 0.0, 0.0, 0.0, 0.0, 0.0, 0.0, 0.0, 0.0, 0.0, 0.0, 0.0, 0.0, 0.0, 0.0, 0.0, 0.0, 0.0, 0.0, 0.0, 0.0, 0.0, 0.0, 0.0, 0.0, 0.0, 0.0, 0.0, 0.0, 0.0, 0.0, 0.0, 0.0, 0.0, 0.0, 0.0, 0.0, 0.0, 0.0, 0.0, 0.0, 0.0, 0.0, 0.0, 0.0, 0.0, 0.0, 0.0, 0.0, 0.0, 0.0, 0.0, 0.0, 0.0, 0.0, 0.0, 0.0, 0.0, 0.0, 0.0, 0.0, 0.0, 0.0, 0.0, 0.0, 0.0, 0.0, 0.0, 0.0, 0.0, 0.0, 0.0, 0.0, 0.0, 0.0, 0.0, 0.0, 0.0, 0.0, 0.0, 0.0, 0.0, 0.0, 0.0, 0.0, 0.0, 0.0, 0.0, 0.0, 0.0, 0.0, 0.0, 0.0, 0.0, 0.0, 0.0, 0.0, 0.0, 0.0, 0.0, 0.0, 0.0, 0.0, 0.0, 0.0, 0.0, 0.0, 0.0, 0.0, 0.0, 0.0, 0.0, 0.0, 0.0, 0.0, 0.0, 0.0, 0.0, 0.0, 0.0, 0.0, 0.0, 0.0, 0.0, 0.0, 0.0, 0.0, 0.0, 0.0, 0.0, 0.0, 0.0, 0.0, 0.0, 0.0, 0.0, 0.0, 0.0, 0.0, 0.0, 0.0, 0.0, 0.0, 0.0, 0.0, 0.0, 0.0, 0.0, 0.0, 0.0, 0.0, 0.0, 0.0, 0.0, 0.0, 0.0, 0.0, 0.0, 0.0, 0.0, 0.0, 0.0, 0.0, 0.0, 0.0, 0.0, 0.0, 0.0, 0.0, 0.0, 0.0, 0.0, 0.0, 0.0, 0.0, 0.0, 0.0, 0.0, 0.0, 0.0, 0.0, 0.0, 0.0, 0.0, 0.0, 0.0, 0.0, 0.0, 0.0, 0.0, 0.0, 0.0, 0.0, 0.0, 0.0, 0.0, 0.0, 0.0, 0.0, 0.0, 0.0, 0.0, 0.0, 0.0, 0.0, 0.0, 0.0, 0.0, 0.0, 0.0, 0.0, 0.0, 0.0, 0.0, 0.0, 0.0, 0.0, 0.0, 0.0, 0.0, 0.0, 0.0, 0.0, 0.0, 0.0, 0.0, 0.0, 0.0, 0.0, 0.0, 0.0, 0.0, 0.0, 0.0, 0.0, 0.0, 0.0, 0.0, 0.0, 0.0, 0.0, 0.0, 0.0, 0.0, 0.0, 0.0, 0.0, 0.0, 0.0, 0.0, 0.0, 0.0, 0.0, 0.0, 0.0, 0.0, 0.0, 0.0, 0.0, 0.0, 0.0, 0.0, 0.0, 0.0, 0.0, 0.0, 0.0, 0.0, 0.0, 0.0, 0.0, 0.0, 0.0, 0.0, 0.0, 0.0, 0.0, 0.0, 0.0, 0.0, 0.0, 0.0, 0.0, 0.0, 0.0, 0.0, 0.0, 0.0, 0.0, 0.0, 0.0, 0.0, 0.0, 0.0, 0.0, 0.0, 0.0, 0.0, 0.0, 0.0, 0.0, 0.0, 0.0, 0.0, 0.0, 0.0, 0.0, 0.0, 0.0, 0.0, 0.0, 0.0, 0.0, 0.0, 0.0, 0.0, 0.0, 0.0, 0.0, 0.0, 0.0, 0.0, 0.0, 0.0, 0.0, 0.0, 0.0, 0.0, 0.0, 0.0, 0.0, 0.0, 0.0, 0.0, 0.0, 0.0, 0.0, 0.0, 0.0, 0.0, 0.0, 0.0, 0.0, 0.0, 0.0, 0.0, 0.0, 0.0, 0.0, 0.0, 0.0, 0.0, 0.0, 0.0, 0.0, 0.0, 0.0, 0.0, 0.0, 0.0, 0.0, 0.0, 0.0, 0.0, 0.0, 0.0, 0.0, 0.0, 0.0, 0.0, 0.0, 0.0, 0.0, 0.0, 0.0, 0.0, 0.0, 0.0, 0.0, 0.0, 0.0, 0.0, 0.0, 0.0, 0.0, 0.0, 0.0, 0.0, 0.0, 0.0, 0.0, 0.0, 0.0, 0.0, 0.0, 0.0, 0.0, 0.0, 0.0, 0.0, 0.0, 0.0, 0.0, 0.0, 0.0, 0.0, 0.0, 0.0, 0.0, 0.0, 0.0, 0.0, 0.0, 0.0, 0.0, 0.0, 0.0, 0.0, 0.0, 0.0, 0.0, 0.0, 0.0, 0.0, 0.0, 0.0, 0.0, 0.0, 0.0, 0.0, 0.0, 0.0, 0.0, 0.0, 0.0, 0.0, 0.0, 0.0, 0.0, 0.0, 0.0, 0.0, 0.0, 0.0, 0.0, 0.0, 0.0, 0.0, 0.0, 0.0, 0.0, 0.0, 0.0, 0.0, 0.0, 0.0, 0.0, 0.0, 0.0, 0.0, 0.0, 0.0, 0.0, 0.0, 0.0, 0.0, 0.0, 0.0, 0.0, 0.0, 0.0, 0.0, 0.0, 0.0, 0.0, 0.0, 0.0, 0.0, 0.0, 0.0, 0.0, 0.0, 0.0, 0.0, 0.0, 0.0, 0.0, 0.0, 0.0, 0.0, 0.0, 0.0, 0.0, 0.0, 0.0, 0.0, 0.0, 0.0, 0.0, 0.0, 0.0, 0.0, 0.0, 0.0, 0.0, 0.0, 0.0, 0.0, 0.0, 0.0, 0.0, 0.0, 0.0, 0.0, 0.0, 0.0, 0.0, 0.0, 0.0, 0.0, 0.0, 0.0, 0.0, 0.0, 0.0, 0.0, 0.0, 0.0, 0.0, 0.0, 0.0, 0.0, 0.0, 0.0, 0.0, 0.0, 0.0, 0.0, 0.0, 0.0, 0.0, 0.0, 0.0, 0.0, 0.0, 0.0, 0.0, 0.0, 0.0, 0.0, 0.0, 0.0, 0.0, 0.0, 0.0, 0.0, 0.0, 0.0, 0.0, 0.0, 0.0, 0.0, 0.0, 0.0, 0.0, 0.0, 0.0, 0.0, 0.0, 0.0, 0.0, 0.0, 0.0, 0.0, 0.0, 0.0, 0.0, 0.0, 0.0, 0.0, 0.0, 0.0, 0.0, 0.0, 0.0, 0.0, 0.0, 0.0, 0.0, 0.0, 0.0, 0.0, 0.0, 0.0, 0.0, 0.0, 0.0, 0.0, 0.0, 0.0, 0.0, 0.0, 0.0, 0.0, 0.0, 0.0, 0.0, 0.0, 0.0, 0.0, 0.0, 0.0, 0.0, 0.0, 0.0, 0.0, 0.0, 0.0, 0.0, 0.0, 0.0, 0.0, 0.0, 0.0, 0.0, 0.0, 0.0, 0.0, 0.0, 0.0, 0.0, 0.0, 0.0, 0.0, 0.0, 0.0, 0.0, 0.0, 0.0, 0.0, 0.0, 0.0, 0.0, 0.0, 0.0, 0.0, 0.0, 0.0, 0.0, 0.0, 0.0, 0.0, 0.0, 0.0, 0.0, 0.0, 0.0, 0.0, 0.0, 0.0, 0.0, 0.0, 0.0, 0.0, 0.0, 0.0, 0.0, 0.0, 0.0, 0.0, 0.0, 0.0, 0.0, 0.0, 0.0, 0.0, 0.0, 0.0, 0.0, 0.0, 0.0, 0.0, 0.0, 0.0, 0.0, 0.0, 0.0, 0.0, 0.0, 0.0, 0.0, 0.0, 0.0, 0.0, 0.0, 0.0, 0.0, 0.0, 0.0, 0.0, 0.0, 0.0, 0.0, 0.0, 0.0, 0.0, 0.0, 0.0, 0.0, 0.0, 0.0, 0.0, 0.0, 0.0, 0.0, 0.0, 0.0, 0.0, 0.0, 0.0, 0.0, 0.0, 0.0, 0.0, 0.0, 0.0, 0.0, 0.0, 0.0, 0.0, 0.0, 0.0, 0.0, 0.0, 0.0, 0.0, 0.0, 0.0, 0.0, 0.0, 0.0, 0.0, 0.0, 0.0, 0.0, 0.0, 0.0, 0.0, 0.0, 0.0, 0.0, 0.0, 0.0, 0.0, 0.0, 0.0, 0.0, 0.0, 0.0, 0.0, 0.0, 0.0, 0.0, 0.0, 0.0, 0.0, 0.0, 0.0, 0.0, 0.0, 0.0, 0.0, 0.0, 0.0, 0.0, 0.0, 0.0, 0.0, 0.0, 0.0, 0.0, 0.0, 0.0, 0.0, 0.0, 0.0, 0.0, 0.0, 0.0, 0.0, 0.0, 0.0, 0.0, 0.0, 0.0, 0.0, 0.0, 0.0, 0.0, 0.0, 0.0, 0.0, 0.0, 0.0, 0.0, 0.0, 0.0, 0.0, 0.0, 0.0, 0.0, 0.0, 0.0, 0.0, 0.0, 0.0, 0.0, 0.0, 0.0, 0.0, 0.0, 0.0, 0.0, 0.0, 0.0, 0.0, 0.0, 0.0, 0.0, 0.0, 0.0, 0.0, 0.0, 0.0, 0.0, 0.0, 0.0, 0.0, 0.0, 0.0, 0.0, 0.0, 0.0, 0.0, 0.0, 0.0, 0.0, 0.0, 0.0, 0.0, 0.0, 0.0, 0.0, 0.0, 0.0, 0.0, 0.0, 0.0, 0.0, 0.0, 0.0, 0.0, 0.0, 0.0, 0.0, 0.0, 0.0, 0.0, 0.0, 0.0, 0.0, 0.0, 0.0, 0.0, 0.0, 0.0, 0.0, 0.0, 0.0, 0.0, 0.0, 0.0, 0.0, 0.0, 0.0, 0.0, 0.0, 0.0, 0.0, 0.0, 0.0, 0.0, 0.0, 0.0, 0.0, 0.0, 0.0, 0.0, 0.0, 0.0, 0.0, 0.0, 0.0, 0.0, 0.0, 0.0, 0.0, 0.0, 0.0, 0.0, 0.0, 0.0, 0.0, 0.0, 0.0, 0.0, 0.0, 0.0, 0.0, 0.0, 0.0, 0.0, 0.0, 0.0, 0.0, 0.0, 0.0, 0.0, 0.0, 0.0, 0.0, 0.0, 0.0, 0.0, 0.0, 0.0, 0.0, 0.0, 0.0, 0.0, 0.0, 0.0, 0.0, 0.0, 0.0, 0.0, 0.0, 0.0, 0.0, 0.0, 0.0, 0.0, 0.0, 0.0, 0.0, 0.0, 0.0, 0.0, 0.0, 0.0, 0.0, 0.0, 0.0, 0.0, 0.0, 0.0, 0.0, 0.0, 0.0, 0.0, 0.0, 0.0, 0.0, 0.0, 0.0, 0.0, 0.0, 0.0, 0.0, 0.0, 0.0, 0.0, 0.0, 0.0, 0.0, 0.0, 0.0, 0.0, 0.0, 0.0, 0.0, 0.0, 0.0, 0.0, 0.0, 0.0, 0.0, 0.0, 0.0, 0.0, 0.0, 0.0, 0.0, 0.0, 0.0, 0.0, 0.0, 0.0, 0.0, 0.0, 0.0, 0.0, 0.0, 0.0, 0.0, 0.0, 0.0, 0.0, 0.0, 0.0, 0.0, 0.0, 0.0, 0.0, 0.0, 0.0, 0.0, 0.0, 0.0, 0.0, 0.0, 0.0, 0.0, 0.0, 0.0, 0.0, 0.0, 0.0, 0.0, 0.0, 0.0, 0.0, 0.0, 0.0, 0.0, 0.0, 0.0, 0.0, 0.0, 0.0, 0.0, 0.0, 0.0, 0.0, 0.0, 0.0, 0.0, 0.0, 0.0, 0.0, 0.0, 0.0, 0.0, 0.0, 0.0, 0.0, 0.0, 0.0, 0.0, 0.0, 0.0, 0.0, 0.0, 0.0, 0.0, 0.0, 0.0, 0.0, 0.0, 0.0, 0.0, 0.0, 0.0, 0.0, 0.0, 0.0, 0.0, 0.0, 0.0, 0.0, 0.0, 0.0, 0.0, 0.0, 0.0, 0.0, 0.0, 0.0, 0.0, 0.0, 0.0, 0.0, 0.0, 0.0, 0.0, 0.0, 0.0, 0.0, 0.0, 0.0, 0.0, 0.0, 0.0, 0.0, 0.0, 0.0, 0.0, 0.0, 0.0, 0.0, 0.0, 0.0, 0.0, 0.0, 0.0, 0.0, 0.0, 0.0, 0.0, 0.0, 0.0, 0.0, 0.0, 0.0, 0.0, 0.0, 0.0, 0.0, 0.0, 0.0, 0.0, 0.0, 0.0, 0.0, 0.0, 0.0, 0.0, 0.0, 0.0, 0.0, 0.0, 0.0, 0.0, 0.0, 0.0, 0.0, 0.0, 0.0, 0.0, 0.0, 0.0, 0.0, 0.0, 0.0, 0.0, 0.0, 0.0, 0.0, 0.0, 0.0, 0.0, 0.0, 0.0, 0.0, 0.0, 0.0, 0.0, 0.0, 0.0, 0.0, 0.0, 0.0, 0.0, 0.0, 0.0, 0.0, 0.0, 0.0, 0.0, 0.0, 0.0, 0.0, 0.0, 0.0, 0.0, 0.0, 0.0, 0.0, 0.0, 0.0, 0.0, 0.0, 0.0, 0.0, 0.0, 0.0, 0.0, 0.0, 0.0, 0.0, 0.0, 0.0, 0.0, 0.0, 0.0, 0.0, 0.0, 0.0, 0.0, 0.0, 0.0, 0.0, 0.0, 0.0, 0.0, 0.0, 0.0, 0.0, 0.0, 0.0, 0.0, 0.0, 0.0, 0.0, 0.0, 0.0, 0.0, 0.0, 0.0, 0.0, 0.0, 0.0, 0.0, 0.0, 0.0, 0.0, 0.0, 0.0, 0.0, 0.0, 0.0, 0.0, 0.0, 0.0, 0.0, 0.0, 0.0, 0.0, 0.0, 0.0, 0.0, 0.0, 0.0, 0.0, 0.0, 0.0, 0.0, 0.0, 0.0, 0.0, 0.0, 0.0, 0.0, 0.0, 0.0, 0.0, 0.0, 0.0, 0.0, 0.0, 0.0, 0.0, 0.0, 0.0, 0.0, 0.0, 0.0, 0.0, 0.0, 0.0, 0.0, 0.0, 0.0, 0.0, 0.0, 0.0, 0.0, 0.0, 0.0, 0.0, 0.0, 0.0, 0.0, 0.0, 0.0, 0.0, 0.0, 0.0, 0.0, 0.0, 0.0, 0.0, 0.0, 0.0, 0.0, 0.0, 0.0, 0.0, 0.0, 0.0, 0.0, 0.0, 0.0, 0.0, 0.0, 0.0, 0.0, 0.0, 0.0, 0.0, 0.0, 0.0, 0.0, 0.0, 0.0, 0.0, 0.0, 0.0, 0.0, 0.0, 0.0, 0.0, 0.0, 0.0, 0.0, 0.0, 0.0, 0.0, 0.0, 0.0, 0.0, 0.0, 0.0, 0.0, 0.0, 0.0, 0.0, 0.0, 0.0, 0.0, 0.0, 0.0, 0.0, 0.0, 0.0, 0.0, 0.0, 0.0, 0.0, 0.0, 0.0, 0.0, 0.0, 0.0, 0.0, 0.0, 0.0, 0.0, 0.0, 0.0, 0.0, 0.0, 0.0, 0.0, 0.0, 0.0, 0.0, 0.0, 0.0, 0.0, 0.0, 0.0, 0.0, 0.0, 0.0, 0.0, 0.0, 0.0, 0.0, 0.0, 0.0, 0.0, 0.0, 0.0, 0.0, 0.0, 0.0, 0.0, 0.0, 0.0, 0.0, 0.0, 0.0, 0.0, 0.0, 0.0, 0.0, 0.0, 0.0, 0.0, 0.0, 0.0, 0.0, 0.0, 0.0, 0.0, 0.0, 0.0, 0.0, 0.0, 0.0, 0.0, 0.0, 0.0, 0.0, 0.0, 0.0, 0.0, 0.0, 0.0, 0.0, 0.0, 0.0, 0.0, 0.0, 0.0, 0.0, 0.0, 0.0, 0.0, 0.0, 0.0, 0.0, 0.0, 0.0, 0.0, 0.0, 0.0, 0.0, 0.0, 0.0, 0.0, 0.0, 0.0, 0.0, 0.0, 0.0, 0.0, 0.0, 0.0, 0.0, 0.0, 0.0, 0.0, 0.0, 0.0, 0.0, 0.0, 0.0, 0.0, 0.0, 0.0, 0.0, 0.0, 0.0, 0.0, 0.0, 0.0, 0.0, 0.0, 0.0, 0.0, 0.0, 0.0, 0.0, 0.0, 0.0, 0.0, 0.0, 0.0, 0.0, 0.0, 0.0, 0.0, 0.0, 0.0, 0.0, 0.0, 0.0, 0.0, 0.0, 0.0, 0.0, 0.0, 0.0, 0.0, 0.0, 0.0, 0.0, 0.0, 0.0, 0.0, 0.0, 0.0, 0.0, 0.0, 0.0, 0.0, 0.0, 0.0, 0.0, 0.0, 0.0, 0.0, 0.0, 0.0, 0.0, 0.0, 0.0, 0.0, 0.0, 0.0, 0.0, 0.0, 0.0, 0.0, 0.0, 0.0, 0.0, 0.0, 0.0, 0.0, 0.0, 0.0, 0.0, 0.0, 0.0, 0.0, 0.0, 0.0, 0.0, 0.0, 0.0, 0.0, 0.0, 0.0, 0.0, 0.0, 0.0, 0.0, 0.0, 0.0, 0.0, 0.0, 0.0, 0.0, 0.0, 0.0, 0.0, 0.0, 0.0, 0.0, 0.0, 0.0, 0.0, 0.0, 0.0])
me_x.materials.append(mat_x)
me_x.materials.append(mat_tuti)
me_x.materials.append(mat_hara)
me_x.materials.append(mat_kubi)
me_x.materials.append(mat_001)
me_x.use_remesh_fix_poles = True
me_x.use_remesh_preserve_attributes = False
me_x.update()

# ---- objects
ob_x = bpy.data.objects.new('円', me_x)

# ---- transforms, parenting, visibility, modifiers, constraints
ob_x.location = (0.0, 0.0, 0.0)
_vg = ob_x.vertex_groups.new(name='ha')
_vg = ob_x.vertex_groups.new(name='kubi')
_vg = ob_x.vertex_groups.new(name='hara')
_vg = ob_x.vertex_groups.new(name='tuti')

# ---- collection membership
col_collection.objects.link(ob_x)

# ---- scene / render settings (as saved in the file)
scene.frame_start = 1; scene.frame_end = 250; scene.frame_set(1)
scene.render.engine = 'BLENDER_EEVEE_NEXT'
scene.cycles.sampling_pattern = 'TABULATED_SOBOL'
scene.cycles.use_light_tree = False
scene.view_settings.view_transform = 'Filmic'
bpy.context.view_layer.update()

# ---- added for rendering (the .blend has no active camera and no usable light): camera, sun
cam_auto = bpy.data.cameras.new('AutoCamera')
cam_auto.lens = 50.0
cam_auto.sensor_width = 36.0
cam_auto.clip_end = 1000.0
ob_auto_camera = bpy.data.objects.new('AutoCamera', cam_auto)
scene.collection.objects.link(ob_auto_camera)
ob_auto_camera.location = (21.4592, -25.8629, 27.7268)
ob_auto_camera.rotation_euler = (1.09748, -7.21219e-08, 0.694738)
scene.camera = ob_auto_camera
light_auto_sun = bpy.data.lights.new('AutoSun', 'SUN')
light_auto_sun.energy = 3.0
light_auto_sun.angle = 0.0523599
ob_auto_sun = bpy.data.objects.new('AutoSun', light_auto_sun)
scene.collection.objects.link(ob_auto_sun)
ob_auto_sun.rotation_euler = (0.872665, 0.174533, 0.523599)
bpy.context.view_layer.update()
